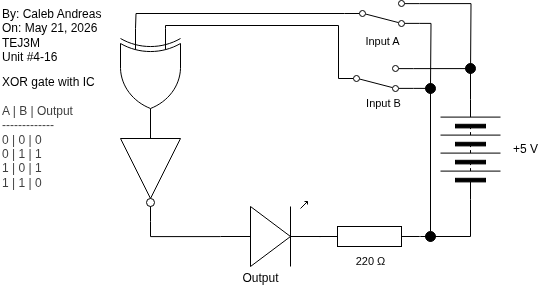

The diagram above was exported from draw.io. Its source (the exported page's mxGraphModel, read from the mxfile embedded in the PNG):
<mxGraphModel dx="663" dy="706" grid="1" gridSize="10" guides="1" tooltips="1" connect="1" arrows="1" fold="1" page="1" pageScale="1" pageWidth="850" pageHeight="1100" math="0" shadow="0">
  <root>
    <mxCell id="0" />
    <mxCell id="1" parent="0" />
    <mxCell id="2" value="By: Caleb Andreas&lt;div&gt;On: May 21, 2026&lt;/div&gt;&lt;div&gt;TEJ3M&lt;/div&gt;&lt;div&gt;Unit #4-16&lt;/div&gt;" style="text;html=1;align=left;verticalAlign=middle;resizable=0;points=[];autosize=1;strokeColor=none;fillColor=none;" vertex="1" parent="1">
      <mxGeometry x="20" y="45" width="120" height="70" as="geometry" />
    </mxCell>
    <mxCell id="3" value="&lt;span style=&quot;color: rgb(0, 0, 0);&quot;&gt;XOR gate with IC&lt;/span&gt;&lt;br style=&quot;color: rgb(63, 63, 63); scrollbar-color: rgb(226, 226, 226) rgb(251, 251, 251);&quot;&gt;&lt;div style=&quot;color: rgb(63, 63, 63); scrollbar-color: rgb(226, 226, 226) rgb(251, 251, 251);&quot;&gt;&lt;font style=&quot;scrollbar-color: rgb(226, 226, 226) rgb(251, 251, 251);&quot;&gt;&lt;br style=&quot;color: rgb(63, 63, 63); scrollbar-color: rgb(226, 226, 226) rgb(251, 251, 251);&quot;&gt;&lt;/font&gt;&lt;div style=&quot;color: rgb(63, 63, 63); scrollbar-color: rgb(226, 226, 226) rgb(251, 251, 251);&quot;&gt;A | B | Output&lt;/div&gt;&lt;div style=&quot;color: rgb(63, 63, 63); scrollbar-color: rgb(226, 226, 226) rgb(251, 251, 251);&quot;&gt;-------------&lt;/div&gt;&lt;div style=&quot;color: rgb(63, 63, 63); scrollbar-color: rgb(226, 226, 226) rgb(251, 251, 251);&quot;&gt;0 | 0 | 0&lt;/div&gt;&lt;div style=&quot;color: rgb(63, 63, 63); scrollbar-color: rgb(226, 226, 226) rgb(251, 251, 251);&quot;&gt;0 | 1 | 1&lt;/div&gt;&lt;/div&gt;&lt;div style=&quot;color: rgb(63, 63, 63); scrollbar-color: rgb(226, 226, 226) rgb(251, 251, 251);&quot;&gt;1 | 0 | 1&lt;/div&gt;&lt;div style=&quot;color: rgb(63, 63, 63); scrollbar-color: rgb(226, 226, 226) rgb(251, 251, 251);&quot;&gt;1 | 1 | 0&lt;/div&gt;" style="text;html=1;align=left;verticalAlign=middle;resizable=0;points=[];autosize=1;strokeColor=none;fillColor=none;" vertex="1" parent="1">
      <mxGeometry x="20" y="112" width="120" height="130" as="geometry" />
    </mxCell>
    <mxCell id="4" value="" style="pointerEvents=1;verticalLabelPosition=bottom;shadow=0;dashed=0;align=center;html=1;verticalAlign=top;shape=mxgraph.electrical.miscellaneous.batteryStack;rotation=-90;" vertex="1" parent="1">
      <mxGeometry x="440" y="164" width="100" height="60" as="geometry" />
    </mxCell>
    <mxCell id="5" value="+5 V" style="text;html=1;align=center;verticalAlign=middle;resizable=0;points=[];autosize=1;strokeColor=none;fillColor=none;" vertex="1" parent="1">
      <mxGeometry x="520" y="179" width="50" height="30" as="geometry" />
    </mxCell>
    <mxCell id="6" style="edgeStyle=orthogonalEdgeStyle;shape=connector;curved=0;rounded=0;html=1;exitX=0;exitY=0.25;exitDx=0;exitDy=0;exitPerimeter=0;strokeColor=default;align=center;verticalAlign=middle;fontFamily=Helvetica;fontSize=11;fontColor=default;labelBackgroundColor=default;endArrow=none;endFill=0;entryX=0;entryY=0.5;entryDx=0;entryDy=0;" edge="1" parent="1" target="10">
      <mxGeometry relative="1" as="geometry">
        <mxPoint x="209.31818181818187" y="86" as="targetPoint" />
        <Array as="points">
          <mxPoint x="185" y="70" />
          <mxPoint x="358" y="70" />
        </Array>
        <mxPoint x="185" y="73" as="sourcePoint" />
      </mxGeometry>
    </mxCell>
    <mxCell id="7" value="" style="verticalLabelPosition=bottom;shadow=0;dashed=0;align=center;html=1;verticalAlign=top;shape=mxgraph.electrical.opto_electronics.led_1;pointerEvents=1;rotation=0;" vertex="1" parent="1">
      <mxGeometry x="240" y="246" width="100" height="65" as="geometry" />
    </mxCell>
    <mxCell id="8" style="edgeStyle=orthogonalEdgeStyle;shape=connector;curved=0;rounded=0;html=1;exitX=1;exitY=0.12;exitDx=0;exitDy=0;entryX=1;entryY=0.5;entryDx=0;entryDy=0;strokeColor=default;align=center;verticalAlign=middle;fontFamily=Helvetica;fontSize=11;fontColor=default;labelBackgroundColor=default;endArrow=none;endFill=0;" edge="1" parent="1" source="10" target="4">
      <mxGeometry relative="1" as="geometry" />
    </mxCell>
    <mxCell id="9" style="edgeStyle=orthogonalEdgeStyle;shape=connector;curved=0;rounded=0;html=1;exitX=1;exitY=0.88;exitDx=0;exitDy=0;strokeColor=default;align=center;verticalAlign=middle;fontFamily=Helvetica;fontSize=11;fontColor=default;labelBackgroundColor=default;endArrow=none;endFill=0;entryX=0.5;entryY=0;entryDx=0;entryDy=0;" edge="1" parent="1" source="10" target="17">
      <mxGeometry relative="1" as="geometry">
        <mxPoint x="450" y="236" as="targetPoint" />
      </mxGeometry>
    </mxCell>
    <mxCell id="10" value="" style="html=1;shape=mxgraph.electrical.electro-mechanical.twoWaySwitch;aspect=fixed;elSwitchState=2;flipV=1;" vertex="1" parent="1">
      <mxGeometry x="358" y="110" width="75" height="26" as="geometry" />
    </mxCell>
    <mxCell id="11" value="Input B" style="text;html=1;align=center;verticalAlign=middle;resizable=0;points=[];autosize=1;strokeColor=none;fillColor=none;fontFamily=Helvetica;fontSize=11;fontColor=default;labelBackgroundColor=default;" vertex="1" parent="1">
      <mxGeometry x="373" y="133" width="60" height="30" as="geometry" />
    </mxCell>
    <mxCell id="12" style="edgeStyle=orthogonalEdgeStyle;shape=connector;curved=0;rounded=0;html=1;exitX=1;exitY=0.5;exitDx=0;exitDy=0;exitPerimeter=0;entryX=0;entryY=0.5;entryDx=0;entryDy=0;strokeColor=default;align=center;verticalAlign=middle;fontFamily=Helvetica;fontSize=11;fontColor=default;labelBackgroundColor=default;endArrow=none;endFill=0;" edge="1" parent="1" source="13" target="4">
      <mxGeometry relative="1" as="geometry">
        <Array as="points">
          <mxPoint x="440" y="281" />
          <mxPoint x="490" y="281" />
        </Array>
      </mxGeometry>
    </mxCell>
    <mxCell id="13" value="" style="pointerEvents=1;verticalLabelPosition=bottom;shadow=0;dashed=0;align=center;html=1;verticalAlign=top;shape=mxgraph.electrical.resistors.resistor_1;rotation=0;" vertex="1" parent="1">
      <mxGeometry x="339" y="271" width="100" height="20" as="geometry" />
    </mxCell>
    <mxCell id="14" value="220&amp;nbsp;Ω" style="text;html=1;align=center;verticalAlign=middle;resizable=0;points=[];autosize=1;strokeColor=none;fillColor=none;fontFamily=Helvetica;fontSize=11;fontColor=default;labelBackgroundColor=default;" vertex="1" parent="1">
      <mxGeometry x="365" y="291" width="50" height="30" as="geometry" />
    </mxCell>
    <mxCell id="15" value="" style="edgeStyle=orthogonalEdgeStyle;shape=connector;curved=0;rounded=0;html=1;exitX=0.5;exitY=1;exitDx=0;exitDy=0;strokeColor=default;align=center;verticalAlign=middle;fontFamily=Helvetica;fontSize=11;fontColor=default;labelBackgroundColor=default;endArrow=none;endFill=0;" edge="1" parent="1" source="17">
      <mxGeometry relative="1" as="geometry">
        <mxPoint x="450" y="281" as="targetPoint" />
        <mxPoint x="450" y="251" as="sourcePoint" />
      </mxGeometry>
    </mxCell>
    <mxCell id="16" style="edgeStyle=orthogonalEdgeStyle;shape=connector;curved=0;rounded=0;html=1;exitX=1;exitY=0.54;exitDx=0;exitDy=0;exitPerimeter=0;entryX=0;entryY=0.5;entryDx=0;entryDy=0;entryPerimeter=0;strokeColor=default;align=center;verticalAlign=middle;fontFamily=Helvetica;fontSize=11;fontColor=default;labelBackgroundColor=default;endArrow=none;endFill=0;" edge="1" parent="1" source="7" target="13">
      <mxGeometry relative="1" as="geometry" />
    </mxCell>
    <mxCell id="17" value="" style="ellipse;whiteSpace=wrap;html=1;fontFamily=Helvetica;fontSize=11;fontColor=default;labelBackgroundColor=default;strokeColor=#000000;fillColor=#000000;" vertex="1" parent="1">
      <mxGeometry x="445" y="276" width="10" height="10" as="geometry" />
    </mxCell>
    <mxCell id="18" style="edgeStyle=orthogonalEdgeStyle;shape=connector;curved=0;rounded=0;html=1;exitX=1;exitY=0.5;exitDx=0;exitDy=0;exitPerimeter=0;entryX=0;entryY=0.54;entryDx=0;entryDy=0;entryPerimeter=0;strokeColor=default;align=center;verticalAlign=middle;fontFamily=Helvetica;fontSize=11;fontColor=default;labelBackgroundColor=default;endArrow=none;endFill=0;" edge="1" parent="1" source="27" target="7">
      <mxGeometry relative="1" as="geometry">
        <mxPoint x="160" y="244" as="sourcePoint" />
      </mxGeometry>
    </mxCell>
    <mxCell id="19" style="edgeStyle=orthogonalEdgeStyle;shape=connector;curved=0;rounded=0;html=1;exitX=1;exitY=0.12;exitDx=0;exitDy=0;strokeColor=default;align=center;verticalAlign=middle;fontFamily=Helvetica;fontSize=11;fontColor=default;labelBackgroundColor=default;endArrow=none;endFill=0;" edge="1" parent="1" source="21">
      <mxGeometry relative="1" as="geometry">
        <mxPoint x="489.9999999999999" y="120" as="targetPoint" />
      </mxGeometry>
    </mxCell>
    <mxCell id="20" style="edgeStyle=orthogonalEdgeStyle;shape=connector;curved=0;rounded=0;html=1;exitX=1;exitY=0.88;exitDx=0;exitDy=0;strokeColor=default;align=center;verticalAlign=middle;fontFamily=Helvetica;fontSize=11;fontColor=default;labelBackgroundColor=default;endArrow=none;endFill=0;" edge="1" parent="1" source="21">
      <mxGeometry relative="1" as="geometry">
        <mxPoint x="449.9999999999999" y="130" as="targetPoint" />
      </mxGeometry>
    </mxCell>
    <mxCell id="21" value="" style="html=1;shape=mxgraph.electrical.electro-mechanical.twoWaySwitch;aspect=fixed;elSwitchState=2;flipV=1;" vertex="1" parent="1">
      <mxGeometry x="364" y="45" width="75" height="26" as="geometry" />
    </mxCell>
    <mxCell id="22" value="Input A" style="text;html=1;align=center;verticalAlign=middle;resizable=0;points=[];autosize=1;strokeColor=none;fillColor=none;fontFamily=Helvetica;fontSize=11;fontColor=default;labelBackgroundColor=default;" vertex="1" parent="1">
      <mxGeometry x="371.5" y="71" width="60" height="30" as="geometry" />
    </mxCell>
    <mxCell id="23" style="edgeStyle=orthogonalEdgeStyle;shape=connector;curved=0;rounded=0;html=1;exitX=0;exitY=0.5;exitDx=0;exitDy=0;entryX=0;entryY=0.75;entryDx=0;entryDy=0;entryPerimeter=0;strokeColor=default;align=center;verticalAlign=middle;fontFamily=Helvetica;fontSize=11;fontColor=default;labelBackgroundColor=default;endArrow=none;endFill=0;" edge="1" parent="1" source="21">
      <mxGeometry relative="1" as="geometry">
        <mxPoint x="155" y="73" as="targetPoint" />
      </mxGeometry>
    </mxCell>
    <mxCell id="24" value="" style="ellipse;whiteSpace=wrap;html=1;fontFamily=Helvetica;fontSize=11;fontColor=default;labelBackgroundColor=default;strokeColor=#000000;fillColor=#000000;" vertex="1" parent="1">
      <mxGeometry x="445" y="128" width="10" height="10" as="geometry" />
    </mxCell>
    <mxCell id="25" value="" style="ellipse;whiteSpace=wrap;html=1;fontFamily=Helvetica;fontSize=11;fontColor=default;labelBackgroundColor=default;strokeColor=#000000;fillColor=#000000;" vertex="1" parent="1">
      <mxGeometry x="485" y="108" width="10" height="10" as="geometry" />
    </mxCell>
    <mxCell id="26" value="Output" style="text;html=1;align=center;verticalAlign=middle;resizable=0;points=[];autosize=1;strokeColor=none;fillColor=none;" vertex="1" parent="1">
      <mxGeometry x="250" y="308" width="60" height="30" as="geometry" />
    </mxCell>
    <mxCell id="27" value="" style="verticalLabelPosition=bottom;shadow=0;dashed=0;align=center;html=1;verticalAlign=top;shape=mxgraph.electrical.logic_gates.inverter_2;rotation=90;" vertex="1" parent="1">
      <mxGeometry x="120" y="186" width="100" height="60" as="geometry" />
    </mxCell>
    <mxCell id="28" style="edgeStyle=orthogonalEdgeStyle;shape=connector;curved=0;rounded=0;html=1;exitX=0;exitY=0.5;exitDx=0;exitDy=0;exitPerimeter=0;entryX=1;entryY=0.5;entryDx=0;entryDy=0;entryPerimeter=0;strokeColor=default;align=center;verticalAlign=middle;fontFamily=Helvetica;fontSize=11;fontColor=default;labelBackgroundColor=default;endArrow=none;endFill=0;" edge="1" parent="1" source="27">
      <mxGeometry relative="1" as="geometry">
        <mxPoint x="170" y="173" as="targetPoint" />
      </mxGeometry>
    </mxCell>
    <mxCell id="30" value="" style="verticalLabelPosition=bottom;shadow=0;dashed=0;align=center;html=1;verticalAlign=top;shape=mxgraph.electrical.logic_gates.logic_gate;operation=xor;rotation=90;" vertex="1" parent="1">
      <mxGeometry x="120" y="93" width="100" height="60" as="geometry" />
    </mxCell>
  </root>
</mxGraphModel>